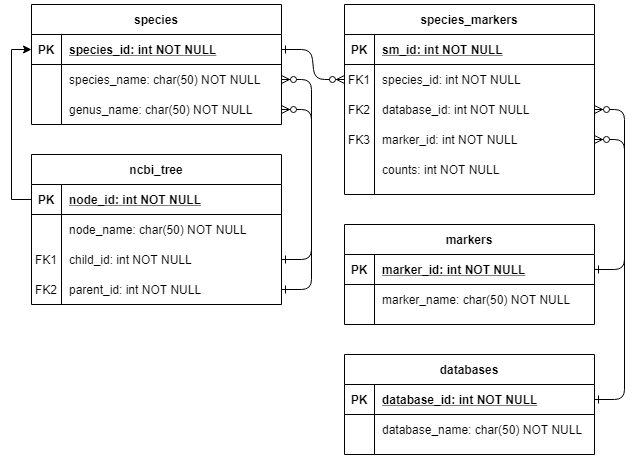

The diagram above was exported from draw.io. Its source (the exported page's mxGraphModel, read from the mxfile embedded in the PNG):
<mxGraphModel dx="943" dy="581" grid="1" gridSize="10" guides="1" tooltips="1" connect="1" arrows="1" fold="1" page="1" pageScale="1" pageWidth="850" pageHeight="1100" math="0" shadow="0" extFonts="Permanent Marker^https://fonts.googleapis.com/css?family=Permanent+Marker">
  <root>
    <mxCell id="0" />
    <mxCell id="1" parent="0" />
    <mxCell id="C-vyLk0tnHw3VtMMgP7b-1" value="" style="edgeStyle=entityRelationEdgeStyle;endArrow=ERzeroToMany;startArrow=ERone;endFill=1;startFill=0;" parent="1" source="C-vyLk0tnHw3VtMMgP7b-24" target="C-vyLk0tnHw3VtMMgP7b-6" edge="1">
      <mxGeometry width="100" height="100" relative="1" as="geometry">
        <mxPoint x="160" y="895" as="sourcePoint" />
        <mxPoint x="260" y="795" as="targetPoint" />
      </mxGeometry>
    </mxCell>
    <mxCell id="C-vyLk0tnHw3VtMMgP7b-2" value="species_markers" style="shape=table;startSize=30;container=1;collapsible=1;childLayout=tableLayout;fixedRows=1;rowLines=0;fontStyle=1;align=center;resizeLast=1;" parent="1" vertex="1">
      <mxGeometry x="453" y="40" width="250" height="190" as="geometry">
        <mxRectangle x="650" y="40" width="130" height="30" as="alternateBounds" />
      </mxGeometry>
    </mxCell>
    <mxCell id="C-vyLk0tnHw3VtMMgP7b-3" value="" style="shape=partialRectangle;collapsible=0;dropTarget=0;pointerEvents=0;fillColor=none;points=[[0,0.5],[1,0.5]];portConstraint=eastwest;top=0;left=0;right=0;bottom=1;" parent="C-vyLk0tnHw3VtMMgP7b-2" vertex="1">
      <mxGeometry y="30" width="250" height="30" as="geometry" />
    </mxCell>
    <mxCell id="C-vyLk0tnHw3VtMMgP7b-4" value="PK" style="shape=partialRectangle;overflow=hidden;connectable=0;fillColor=none;top=0;left=0;bottom=0;right=0;fontStyle=1;" parent="C-vyLk0tnHw3VtMMgP7b-3" vertex="1">
      <mxGeometry width="30" height="30" as="geometry" />
    </mxCell>
    <mxCell id="C-vyLk0tnHw3VtMMgP7b-5" value="sm_id: int NOT NULL " style="shape=partialRectangle;overflow=hidden;connectable=0;fillColor=none;top=0;left=0;bottom=0;right=0;align=left;spacingLeft=6;fontStyle=5;" parent="C-vyLk0tnHw3VtMMgP7b-3" vertex="1">
      <mxGeometry x="30" width="220" height="30" as="geometry" />
    </mxCell>
    <mxCell id="C-vyLk0tnHw3VtMMgP7b-6" value="" style="shape=partialRectangle;collapsible=0;dropTarget=0;pointerEvents=0;fillColor=none;points=[[0,0.5],[1,0.5]];portConstraint=eastwest;top=0;left=0;right=0;bottom=0;" parent="C-vyLk0tnHw3VtMMgP7b-2" vertex="1">
      <mxGeometry y="60" width="250" height="30" as="geometry" />
    </mxCell>
    <mxCell id="C-vyLk0tnHw3VtMMgP7b-7" value="FK1" style="shape=partialRectangle;overflow=hidden;connectable=0;fillColor=none;top=0;left=0;bottom=0;right=0;" parent="C-vyLk0tnHw3VtMMgP7b-6" vertex="1">
      <mxGeometry width="30" height="30" as="geometry" />
    </mxCell>
    <mxCell id="C-vyLk0tnHw3VtMMgP7b-8" value="species_id: int NOT NULL" style="shape=partialRectangle;overflow=hidden;connectable=0;fillColor=none;top=0;left=0;bottom=0;right=0;align=left;spacingLeft=6;" parent="C-vyLk0tnHw3VtMMgP7b-6" vertex="1">
      <mxGeometry x="30" width="220" height="30" as="geometry" />
    </mxCell>
    <mxCell id="C-vyLk0tnHw3VtMMgP7b-9" value="" style="shape=partialRectangle;collapsible=0;dropTarget=0;pointerEvents=0;fillColor=none;points=[[0,0.5],[1,0.5]];portConstraint=eastwest;top=0;left=0;right=0;bottom=0;" parent="C-vyLk0tnHw3VtMMgP7b-2" vertex="1">
      <mxGeometry y="90" width="250" height="30" as="geometry" />
    </mxCell>
    <mxCell id="C-vyLk0tnHw3VtMMgP7b-10" value="FK2" style="shape=partialRectangle;overflow=hidden;connectable=0;fillColor=none;top=0;left=0;bottom=0;right=0;" parent="C-vyLk0tnHw3VtMMgP7b-9" vertex="1">
      <mxGeometry width="30" height="30" as="geometry" />
    </mxCell>
    <mxCell id="C-vyLk0tnHw3VtMMgP7b-11" value="database_id: int NOT NULL" style="shape=partialRectangle;overflow=hidden;connectable=0;fillColor=none;top=0;left=0;bottom=0;right=0;align=left;spacingLeft=6;" parent="C-vyLk0tnHw3VtMMgP7b-9" vertex="1">
      <mxGeometry x="30" width="220" height="30" as="geometry" />
    </mxCell>
    <mxCell id="V7HnAWPFKcrc_oLAmYpB-7" style="shape=partialRectangle;collapsible=0;dropTarget=0;pointerEvents=0;fillColor=none;points=[[0,0.5],[1,0.5]];portConstraint=eastwest;top=0;left=0;right=0;bottom=0;" parent="C-vyLk0tnHw3VtMMgP7b-2" vertex="1">
      <mxGeometry y="120" width="250" height="30" as="geometry" />
    </mxCell>
    <mxCell id="V7HnAWPFKcrc_oLAmYpB-8" value="FK3" style="shape=partialRectangle;overflow=hidden;connectable=0;fillColor=none;top=0;left=0;bottom=0;right=0;" parent="V7HnAWPFKcrc_oLAmYpB-7" vertex="1">
      <mxGeometry width="30" height="30" as="geometry" />
    </mxCell>
    <mxCell id="V7HnAWPFKcrc_oLAmYpB-9" value="marker_id: int NOT NULL" style="shape=partialRectangle;overflow=hidden;connectable=0;fillColor=none;top=0;left=0;bottom=0;right=0;align=left;spacingLeft=6;" parent="V7HnAWPFKcrc_oLAmYpB-7" vertex="1">
      <mxGeometry x="30" width="220" height="30" as="geometry" />
    </mxCell>
    <mxCell id="XtMl5YSQ1rAhIWzWZprI-1" style="shape=partialRectangle;collapsible=0;dropTarget=0;pointerEvents=0;fillColor=none;points=[[0,0.5],[1,0.5]];portConstraint=eastwest;top=0;left=0;right=0;bottom=0;" vertex="1" parent="C-vyLk0tnHw3VtMMgP7b-2">
      <mxGeometry y="150" width="250" height="30" as="geometry" />
    </mxCell>
    <mxCell id="XtMl5YSQ1rAhIWzWZprI-2" style="shape=partialRectangle;overflow=hidden;connectable=0;fillColor=none;top=0;left=0;bottom=0;right=0;" vertex="1" parent="XtMl5YSQ1rAhIWzWZprI-1">
      <mxGeometry width="30" height="30" as="geometry" />
    </mxCell>
    <mxCell id="XtMl5YSQ1rAhIWzWZprI-3" value="counts: int NOT NULL" style="shape=partialRectangle;overflow=hidden;connectable=0;fillColor=none;top=0;left=0;bottom=0;right=0;align=left;spacingLeft=6;" vertex="1" parent="XtMl5YSQ1rAhIWzWZprI-1">
      <mxGeometry x="30" width="220" height="30" as="geometry" />
    </mxCell>
    <mxCell id="C-vyLk0tnHw3VtMMgP7b-13" value="markers" style="shape=table;startSize=30;container=1;collapsible=1;childLayout=tableLayout;fixedRows=1;rowLines=0;fontStyle=1;align=center;resizeLast=1;" parent="1" vertex="1">
      <mxGeometry x="453" y="260" width="250" height="100" as="geometry">
        <mxRectangle x="650" y="260" width="80" height="30" as="alternateBounds" />
      </mxGeometry>
    </mxCell>
    <mxCell id="C-vyLk0tnHw3VtMMgP7b-14" value="" style="shape=partialRectangle;collapsible=0;dropTarget=0;pointerEvents=0;fillColor=none;points=[[0,0.5],[1,0.5]];portConstraint=eastwest;top=0;left=0;right=0;bottom=1;" parent="C-vyLk0tnHw3VtMMgP7b-13" vertex="1">
      <mxGeometry y="30" width="250" height="30" as="geometry" />
    </mxCell>
    <mxCell id="C-vyLk0tnHw3VtMMgP7b-15" value="PK" style="shape=partialRectangle;overflow=hidden;connectable=0;fillColor=none;top=0;left=0;bottom=0;right=0;fontStyle=1;" parent="C-vyLk0tnHw3VtMMgP7b-14" vertex="1">
      <mxGeometry width="30" height="30" as="geometry" />
    </mxCell>
    <mxCell id="C-vyLk0tnHw3VtMMgP7b-16" value="marker_id: int NOT NULL " style="shape=partialRectangle;overflow=hidden;connectable=0;fillColor=none;top=0;left=0;bottom=0;right=0;align=left;spacingLeft=6;fontStyle=5;" parent="C-vyLk0tnHw3VtMMgP7b-14" vertex="1">
      <mxGeometry x="30" width="220" height="30" as="geometry" />
    </mxCell>
    <mxCell id="C-vyLk0tnHw3VtMMgP7b-17" value="" style="shape=partialRectangle;collapsible=0;dropTarget=0;pointerEvents=0;fillColor=none;points=[[0,0.5],[1,0.5]];portConstraint=eastwest;top=0;left=0;right=0;bottom=0;" parent="C-vyLk0tnHw3VtMMgP7b-13" vertex="1">
      <mxGeometry y="60" width="250" height="30" as="geometry" />
    </mxCell>
    <mxCell id="C-vyLk0tnHw3VtMMgP7b-18" value="" style="shape=partialRectangle;overflow=hidden;connectable=0;fillColor=none;top=0;left=0;bottom=0;right=0;" parent="C-vyLk0tnHw3VtMMgP7b-17" vertex="1">
      <mxGeometry width="30" height="30" as="geometry" />
    </mxCell>
    <mxCell id="C-vyLk0tnHw3VtMMgP7b-19" value="marker_name: char(50) NOT NULL" style="shape=partialRectangle;overflow=hidden;connectable=0;fillColor=none;top=0;left=0;bottom=0;right=0;align=left;spacingLeft=6;" parent="C-vyLk0tnHw3VtMMgP7b-17" vertex="1">
      <mxGeometry x="30" width="220" height="30" as="geometry" />
    </mxCell>
    <mxCell id="C-vyLk0tnHw3VtMMgP7b-23" value="species" style="shape=table;startSize=30;container=1;collapsible=1;childLayout=tableLayout;fixedRows=1;rowLines=0;fontStyle=1;align=center;resizeLast=1;" parent="1" vertex="1">
      <mxGeometry x="140" y="40" width="250" height="120" as="geometry">
        <mxRectangle x="337" y="40" width="80" height="30" as="alternateBounds" />
      </mxGeometry>
    </mxCell>
    <mxCell id="C-vyLk0tnHw3VtMMgP7b-24" value="" style="shape=partialRectangle;collapsible=0;dropTarget=0;pointerEvents=0;fillColor=none;points=[[0,0.5],[1,0.5]];portConstraint=eastwest;top=0;left=0;right=0;bottom=1;" parent="C-vyLk0tnHw3VtMMgP7b-23" vertex="1">
      <mxGeometry y="30" width="250" height="30" as="geometry" />
    </mxCell>
    <mxCell id="C-vyLk0tnHw3VtMMgP7b-25" value="PK" style="shape=partialRectangle;overflow=hidden;connectable=0;fillColor=none;top=0;left=0;bottom=0;right=0;fontStyle=1;" parent="C-vyLk0tnHw3VtMMgP7b-24" vertex="1">
      <mxGeometry width="30" height="30" as="geometry" />
    </mxCell>
    <mxCell id="C-vyLk0tnHw3VtMMgP7b-26" value="species_id: int NOT NULL " style="shape=partialRectangle;overflow=hidden;connectable=0;fillColor=none;top=0;left=0;bottom=0;right=0;align=left;spacingLeft=6;fontStyle=5;" parent="C-vyLk0tnHw3VtMMgP7b-24" vertex="1">
      <mxGeometry x="30" width="220" height="30" as="geometry" />
    </mxCell>
    <mxCell id="C-vyLk0tnHw3VtMMgP7b-27" value="" style="shape=partialRectangle;collapsible=0;dropTarget=0;pointerEvents=0;fillColor=none;points=[[0,0.5],[1,0.5]];portConstraint=eastwest;top=0;left=0;right=0;bottom=0;" parent="C-vyLk0tnHw3VtMMgP7b-23" vertex="1">
      <mxGeometry y="60" width="250" height="30" as="geometry" />
    </mxCell>
    <mxCell id="C-vyLk0tnHw3VtMMgP7b-28" value="" style="shape=partialRectangle;overflow=hidden;connectable=0;fillColor=none;top=0;left=0;bottom=0;right=0;" parent="C-vyLk0tnHw3VtMMgP7b-27" vertex="1">
      <mxGeometry width="30" height="30" as="geometry" />
    </mxCell>
    <mxCell id="C-vyLk0tnHw3VtMMgP7b-29" value="species_name: char(50) NOT NULL" style="shape=partialRectangle;overflow=hidden;connectable=0;fillColor=none;top=0;left=0;bottom=0;right=0;align=left;spacingLeft=6;" parent="C-vyLk0tnHw3VtMMgP7b-27" vertex="1">
      <mxGeometry x="30" width="220" height="30" as="geometry" />
    </mxCell>
    <mxCell id="V7HnAWPFKcrc_oLAmYpB-10" style="shape=partialRectangle;collapsible=0;dropTarget=0;pointerEvents=0;fillColor=none;points=[[0,0.5],[1,0.5]];portConstraint=eastwest;top=0;left=0;right=0;bottom=0;" parent="C-vyLk0tnHw3VtMMgP7b-23" vertex="1">
      <mxGeometry y="90" width="250" height="30" as="geometry" />
    </mxCell>
    <mxCell id="V7HnAWPFKcrc_oLAmYpB-11" style="shape=partialRectangle;overflow=hidden;connectable=0;fillColor=none;top=0;left=0;bottom=0;right=0;" parent="V7HnAWPFKcrc_oLAmYpB-10" vertex="1">
      <mxGeometry width="30" height="30" as="geometry" />
    </mxCell>
    <mxCell id="V7HnAWPFKcrc_oLAmYpB-12" value="genus_name: char(50) NOT NULL" style="shape=partialRectangle;overflow=hidden;connectable=0;fillColor=none;top=0;left=0;bottom=0;right=0;align=left;spacingLeft=6;" parent="V7HnAWPFKcrc_oLAmYpB-10" vertex="1">
      <mxGeometry x="30" width="220" height="30" as="geometry" />
    </mxCell>
    <mxCell id="qElv5Wa-GQdHXjNoRgUf-4" value="ncbi_tree" style="shape=table;startSize=30;container=1;collapsible=1;childLayout=tableLayout;fixedRows=1;rowLines=0;fontStyle=1;align=center;resizeLast=1;" parent="1" vertex="1">
      <mxGeometry x="140" y="190" width="250" height="150" as="geometry">
        <mxRectangle x="337" y="190" width="90" height="30" as="alternateBounds" />
      </mxGeometry>
    </mxCell>
    <mxCell id="qElv5Wa-GQdHXjNoRgUf-5" value="" style="shape=partialRectangle;collapsible=0;dropTarget=0;pointerEvents=0;fillColor=none;points=[[0,0.5],[1,0.5]];portConstraint=eastwest;top=0;left=0;right=0;bottom=1;" parent="qElv5Wa-GQdHXjNoRgUf-4" vertex="1">
      <mxGeometry y="30" width="250" height="30" as="geometry" />
    </mxCell>
    <mxCell id="qElv5Wa-GQdHXjNoRgUf-6" value="PK" style="shape=partialRectangle;overflow=hidden;connectable=0;fillColor=none;top=0;left=0;bottom=0;right=0;fontStyle=1;" parent="qElv5Wa-GQdHXjNoRgUf-5" vertex="1">
      <mxGeometry width="30" height="30" as="geometry" />
    </mxCell>
    <mxCell id="qElv5Wa-GQdHXjNoRgUf-7" value="node_id: int NOT NULL " style="shape=partialRectangle;overflow=hidden;connectable=0;fillColor=none;top=0;left=0;bottom=0;right=0;align=left;spacingLeft=6;fontStyle=5;" parent="qElv5Wa-GQdHXjNoRgUf-5" vertex="1">
      <mxGeometry x="30" width="220" height="30" as="geometry" />
    </mxCell>
    <mxCell id="qElv5Wa-GQdHXjNoRgUf-8" value="" style="shape=partialRectangle;collapsible=0;dropTarget=0;pointerEvents=0;fillColor=none;points=[[0,0.5],[1,0.5]];portConstraint=eastwest;top=0;left=0;right=0;bottom=0;" parent="qElv5Wa-GQdHXjNoRgUf-4" vertex="1">
      <mxGeometry y="60" width="250" height="30" as="geometry" />
    </mxCell>
    <mxCell id="qElv5Wa-GQdHXjNoRgUf-9" value="" style="shape=partialRectangle;overflow=hidden;connectable=0;fillColor=none;top=0;left=0;bottom=0;right=0;" parent="qElv5Wa-GQdHXjNoRgUf-8" vertex="1">
      <mxGeometry width="30" height="30" as="geometry" />
    </mxCell>
    <mxCell id="qElv5Wa-GQdHXjNoRgUf-10" value="node_name: char(50) NOT NULL" style="shape=partialRectangle;overflow=hidden;connectable=0;fillColor=none;top=0;left=0;bottom=0;right=0;align=left;spacingLeft=6;" parent="qElv5Wa-GQdHXjNoRgUf-8" vertex="1">
      <mxGeometry x="30" width="220" height="30" as="geometry" />
    </mxCell>
    <mxCell id="qElv5Wa-GQdHXjNoRgUf-11" value="" style="shape=partialRectangle;collapsible=0;dropTarget=0;pointerEvents=0;fillColor=none;points=[[0,0.5],[1,0.5]];portConstraint=eastwest;top=0;left=0;right=0;bottom=0;" parent="qElv5Wa-GQdHXjNoRgUf-4" vertex="1">
      <mxGeometry y="90" width="250" height="30" as="geometry" />
    </mxCell>
    <mxCell id="qElv5Wa-GQdHXjNoRgUf-12" value="FK1" style="shape=partialRectangle;overflow=hidden;connectable=0;fillColor=none;top=0;left=0;bottom=0;right=0;" parent="qElv5Wa-GQdHXjNoRgUf-11" vertex="1">
      <mxGeometry width="30" height="30" as="geometry" />
    </mxCell>
    <mxCell id="qElv5Wa-GQdHXjNoRgUf-13" value="child_id: int NOT NULL" style="shape=partialRectangle;overflow=hidden;connectable=0;fillColor=none;top=0;left=0;bottom=0;right=0;align=left;spacingLeft=6;" parent="qElv5Wa-GQdHXjNoRgUf-11" vertex="1">
      <mxGeometry x="30" width="220" height="30" as="geometry" />
    </mxCell>
    <mxCell id="V7HnAWPFKcrc_oLAmYpB-13" style="shape=partialRectangle;collapsible=0;dropTarget=0;pointerEvents=0;fillColor=none;points=[[0,0.5],[1,0.5]];portConstraint=eastwest;top=0;left=0;right=0;bottom=0;" parent="qElv5Wa-GQdHXjNoRgUf-4" vertex="1">
      <mxGeometry y="120" width="250" height="30" as="geometry" />
    </mxCell>
    <mxCell id="V7HnAWPFKcrc_oLAmYpB-14" value="FK2" style="shape=partialRectangle;overflow=hidden;connectable=0;fillColor=none;top=0;left=0;bottom=0;right=0;" parent="V7HnAWPFKcrc_oLAmYpB-13" vertex="1">
      <mxGeometry width="30" height="30" as="geometry" />
    </mxCell>
    <mxCell id="V7HnAWPFKcrc_oLAmYpB-15" value="parent_id: int NOT NULL" style="shape=partialRectangle;overflow=hidden;connectable=0;fillColor=none;top=0;left=0;bottom=0;right=0;align=left;spacingLeft=6;" parent="V7HnAWPFKcrc_oLAmYpB-13" vertex="1">
      <mxGeometry x="30" width="220" height="30" as="geometry" />
    </mxCell>
    <mxCell id="qElv5Wa-GQdHXjNoRgUf-19" style="edgeStyle=orthogonalEdgeStyle;rounded=0;orthogonalLoop=1;jettySize=auto;html=1;exitX=0;exitY=0.5;exitDx=0;exitDy=0;entryX=0;entryY=0.5;entryDx=0;entryDy=0;" parent="1" source="qElv5Wa-GQdHXjNoRgUf-5" target="C-vyLk0tnHw3VtMMgP7b-24" edge="1">
      <mxGeometry relative="1" as="geometry" />
    </mxCell>
    <mxCell id="XtMl5YSQ1rAhIWzWZprI-19" value="" style="edgeStyle=entityRelationEdgeStyle;endArrow=ERzeroToMany;startArrow=ERone;endFill=1;startFill=0;entryX=1;entryY=0.5;entryDx=0;entryDy=0;exitX=1;exitY=0.5;exitDx=0;exitDy=0;" edge="1" parent="1" source="C-vyLk0tnHw3VtMMgP7b-14" target="V7HnAWPFKcrc_oLAmYpB-7">
      <mxGeometry width="100" height="100" relative="1" as="geometry">
        <mxPoint x="713" y="495" as="sourcePoint" />
        <mxPoint x="713" y="195" as="targetPoint" />
      </mxGeometry>
    </mxCell>
    <mxCell id="XtMl5YSQ1rAhIWzWZprI-24" value="databases" style="shape=table;startSize=30;container=1;collapsible=1;childLayout=tableLayout;fixedRows=1;rowLines=0;fontStyle=1;align=center;resizeLast=1;" vertex="1" parent="1">
      <mxGeometry x="453" y="390" width="250" height="100" as="geometry">
        <mxRectangle x="650" y="390" width="80" height="30" as="alternateBounds" />
      </mxGeometry>
    </mxCell>
    <mxCell id="XtMl5YSQ1rAhIWzWZprI-25" value="" style="shape=partialRectangle;collapsible=0;dropTarget=0;pointerEvents=0;fillColor=none;points=[[0,0.5],[1,0.5]];portConstraint=eastwest;top=0;left=0;right=0;bottom=1;" vertex="1" parent="XtMl5YSQ1rAhIWzWZprI-24">
      <mxGeometry y="30" width="250" height="30" as="geometry" />
    </mxCell>
    <mxCell id="XtMl5YSQ1rAhIWzWZprI-26" value="PK" style="shape=partialRectangle;overflow=hidden;connectable=0;fillColor=none;top=0;left=0;bottom=0;right=0;fontStyle=1;" vertex="1" parent="XtMl5YSQ1rAhIWzWZprI-25">
      <mxGeometry width="30" height="30" as="geometry" />
    </mxCell>
    <mxCell id="XtMl5YSQ1rAhIWzWZprI-27" value="database_id: int NOT NULL " style="shape=partialRectangle;overflow=hidden;connectable=0;fillColor=none;top=0;left=0;bottom=0;right=0;align=left;spacingLeft=6;fontStyle=5;" vertex="1" parent="XtMl5YSQ1rAhIWzWZprI-25">
      <mxGeometry x="30" width="220" height="30" as="geometry" />
    </mxCell>
    <mxCell id="XtMl5YSQ1rAhIWzWZprI-28" value="" style="shape=partialRectangle;collapsible=0;dropTarget=0;pointerEvents=0;fillColor=none;points=[[0,0.5],[1,0.5]];portConstraint=eastwest;top=0;left=0;right=0;bottom=0;" vertex="1" parent="XtMl5YSQ1rAhIWzWZprI-24">
      <mxGeometry y="60" width="250" height="30" as="geometry" />
    </mxCell>
    <mxCell id="XtMl5YSQ1rAhIWzWZprI-29" value="" style="shape=partialRectangle;overflow=hidden;connectable=0;fillColor=none;top=0;left=0;bottom=0;right=0;" vertex="1" parent="XtMl5YSQ1rAhIWzWZprI-28">
      <mxGeometry width="30" height="30" as="geometry" />
    </mxCell>
    <mxCell id="XtMl5YSQ1rAhIWzWZprI-30" value="database_name: char(50) NOT NULL" style="shape=partialRectangle;overflow=hidden;connectable=0;fillColor=none;top=0;left=0;bottom=0;right=0;align=left;spacingLeft=6;" vertex="1" parent="XtMl5YSQ1rAhIWzWZprI-28">
      <mxGeometry x="30" width="220" height="30" as="geometry" />
    </mxCell>
    <mxCell id="XtMl5YSQ1rAhIWzWZprI-33" value="" style="edgeStyle=entityRelationEdgeStyle;endArrow=ERzeroToMany;startArrow=ERone;endFill=1;startFill=0;entryX=1;entryY=0.5;entryDx=0;entryDy=0;exitX=1;exitY=0.5;exitDx=0;exitDy=0;" edge="1" parent="1" source="XtMl5YSQ1rAhIWzWZprI-25" target="C-vyLk0tnHw3VtMMgP7b-9">
      <mxGeometry width="100" height="100" relative="1" as="geometry">
        <mxPoint x="813" y="340" as="sourcePoint" />
        <mxPoint x="813" y="220" as="targetPoint" />
      </mxGeometry>
    </mxCell>
    <mxCell id="XtMl5YSQ1rAhIWzWZprI-34" value="" style="edgeStyle=entityRelationEdgeStyle;endArrow=ERzeroToMany;startArrow=ERone;endFill=1;startFill=0;exitX=1;exitY=0.5;exitDx=0;exitDy=0;entryX=1;entryY=0.5;entryDx=0;entryDy=0;" edge="1" parent="1" source="qElv5Wa-GQdHXjNoRgUf-11" target="C-vyLk0tnHw3VtMMgP7b-27">
      <mxGeometry width="100" height="100" relative="1" as="geometry">
        <mxPoint x="373" y="450" as="sourcePoint" />
        <mxPoint x="433" y="300" as="targetPoint" />
      </mxGeometry>
    </mxCell>
    <mxCell id="XtMl5YSQ1rAhIWzWZprI-35" value="" style="edgeStyle=entityRelationEdgeStyle;endArrow=ERzeroToMany;startArrow=ERone;endFill=1;startFill=0;exitX=1;exitY=0.5;exitDx=0;exitDy=0;entryX=1;entryY=0.5;entryDx=0;entryDy=0;jumpStyle=none;shadow=0;jumpSize=6;" edge="1" parent="1" source="V7HnAWPFKcrc_oLAmYpB-13" target="V7HnAWPFKcrc_oLAmYpB-10">
      <mxGeometry width="100" height="100" relative="1" as="geometry">
        <mxPoint x="13" y="360" as="sourcePoint" />
        <mxPoint x="13" y="180" as="targetPoint" />
      </mxGeometry>
    </mxCell>
  </root>
</mxGraphModel>